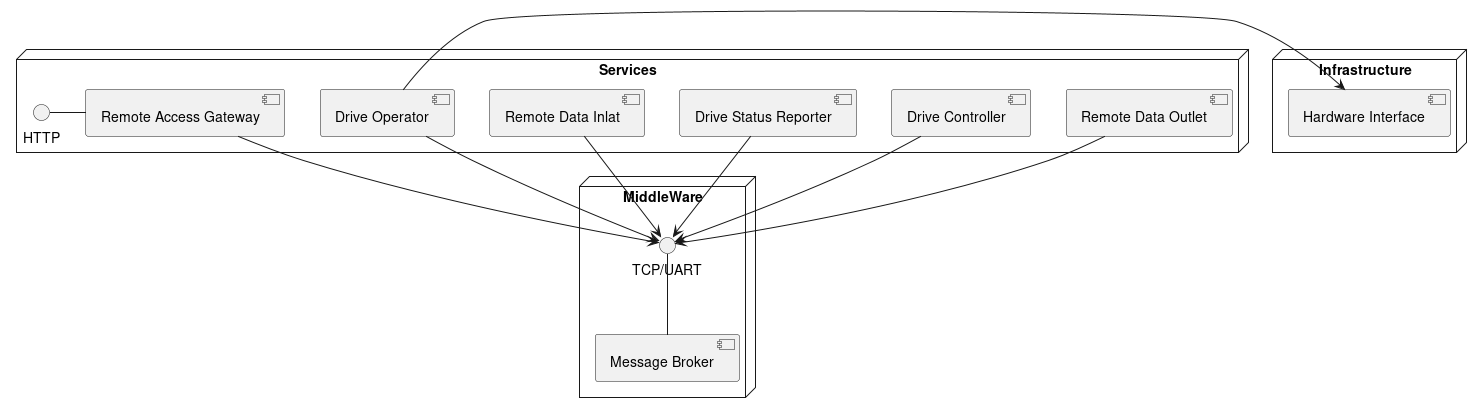

The diagram above was rendered by PlantUML. Its source (embedded in the PNG):
@startuml

node "Services" {
  [Remote Access Gateway] as RAG
  [Remote Data Inlat]     as RDI
  [Drive Status Reporter] as DSR
  [Drive Controller]      as DC
  [Drive Operator]        as DO
  [Remote Data Outlet]    as RDO

  HTTP - RAG
}

node "MiddleWare" {
  [Message Broker] as MB

  "TCP/UART" -down- MB
}

node "Infrastructure" {
  [Hardware Interface] as HI
}

RAG -down-> "TCP/UART"
RDI -down-> "TCP/UART"
DSR -down-> "TCP/UART"
DC  -down-> "TCP/UART"
DO  -down-> "TCP/UART"
RDO -down-> "TCP/UART"

DO -right-> HI

@enduml